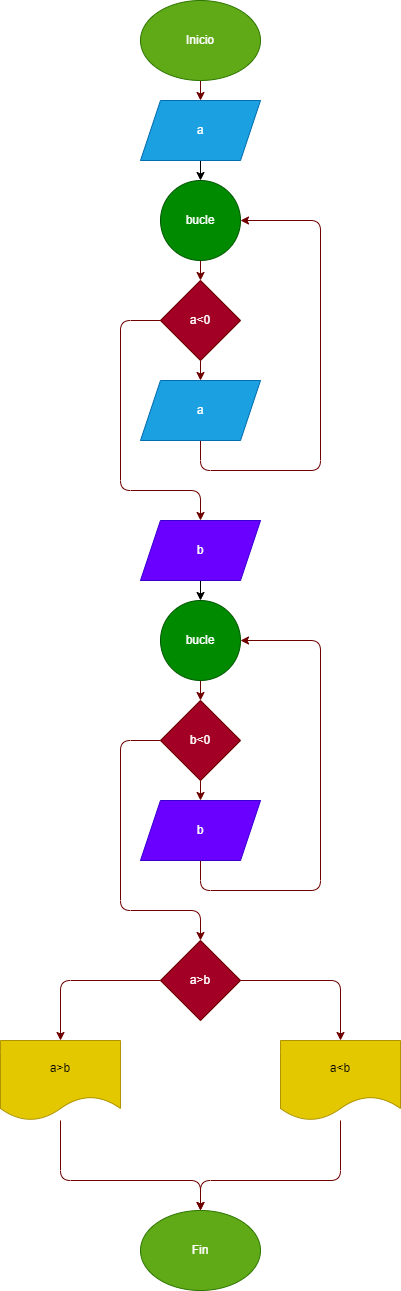

The diagram above was exported from draw.io. Its source (the exported page's mxGraphModel, read from the mxfile embedded in the PNG):
<mxGraphModel dx="637" dy="472" grid="1" gridSize="10" guides="1" tooltips="1" connect="1" arrows="1" fold="1" page="1" pageScale="1" pageWidth="850" pageHeight="1100" math="0" shadow="0">
  <root>
    <mxCell id="0" />
    <mxCell id="1" parent="0" />
    <mxCell id="16" style="edgeStyle=none;html=1;exitX=0.5;exitY=1;exitDx=0;exitDy=0;entryX=0.5;entryY=0;entryDx=0;entryDy=0;fillColor=#a20025;strokeColor=#6F0000;" parent="1" source="2" target="3" edge="1">
      <mxGeometry relative="1" as="geometry" />
    </mxCell>
    <mxCell id="2" value="Inicio" style="ellipse;whiteSpace=wrap;html=1;fillColor=#60a917;fontColor=#ffffff;strokeColor=#2D7600;" parent="1" vertex="1">
      <mxGeometry x="180" y="60" width="120" height="80" as="geometry" />
    </mxCell>
    <mxCell id="36" style="edgeStyle=none;html=1;exitX=0.5;exitY=1;exitDx=0;exitDy=0;entryX=0.5;entryY=0;entryDx=0;entryDy=0;" parent="1" source="3" target="6" edge="1">
      <mxGeometry relative="1" as="geometry" />
    </mxCell>
    <mxCell id="3" value="a" style="shape=parallelogram;perimeter=parallelogramPerimeter;whiteSpace=wrap;html=1;fixedSize=1;fillColor=#1ba1e2;fontColor=#ffffff;strokeColor=#006EAF;" parent="1" vertex="1">
      <mxGeometry x="180" y="160" width="120" height="60" as="geometry" />
    </mxCell>
    <mxCell id="37" style="edgeStyle=none;html=1;exitX=0.5;exitY=1;exitDx=0;exitDy=0;entryX=0.5;entryY=0;entryDx=0;entryDy=0;" parent="1" source="4" target="9" edge="1">
      <mxGeometry relative="1" as="geometry" />
    </mxCell>
    <mxCell id="4" value="b" style="shape=parallelogram;perimeter=parallelogramPerimeter;whiteSpace=wrap;html=1;fixedSize=1;fillColor=#6a00ff;fontColor=#ffffff;strokeColor=#3700CC;" parent="1" vertex="1">
      <mxGeometry x="180" y="580" width="120" height="60" as="geometry" />
    </mxCell>
    <mxCell id="19" style="edgeStyle=none;html=1;exitX=0.5;exitY=1;exitDx=0;exitDy=0;fillColor=#a20025;strokeColor=#6F0000;" parent="1" source="6" target="7" edge="1">
      <mxGeometry relative="1" as="geometry" />
    </mxCell>
    <mxCell id="6" value="bucle" style="ellipse;whiteSpace=wrap;html=1;aspect=fixed;fillColor=#008a00;fontColor=#ffffff;strokeColor=#005700;" parent="1" vertex="1">
      <mxGeometry x="200" y="240" width="80" height="80" as="geometry" />
    </mxCell>
    <mxCell id="20" style="edgeStyle=none;html=1;exitX=0.5;exitY=1;exitDx=0;exitDy=0;entryX=0.5;entryY=0;entryDx=0;entryDy=0;fillColor=#a20025;strokeColor=#6F0000;" parent="1" source="7" target="8" edge="1">
      <mxGeometry relative="1" as="geometry" />
    </mxCell>
    <mxCell id="24" style="edgeStyle=none;html=1;exitX=0;exitY=0.5;exitDx=0;exitDy=0;entryX=0.5;entryY=0;entryDx=0;entryDy=0;fillColor=#a20025;strokeColor=#6F0000;" parent="1" source="7" target="4" edge="1">
      <mxGeometry relative="1" as="geometry">
        <Array as="points">
          <mxPoint x="160" y="380" />
          <mxPoint x="160" y="550" />
          <mxPoint x="240" y="550" />
        </Array>
      </mxGeometry>
    </mxCell>
    <mxCell id="7" value="a&amp;lt;0" style="rhombus;whiteSpace=wrap;html=1;fillColor=#a20025;fontColor=#ffffff;strokeColor=#6F0000;" parent="1" vertex="1">
      <mxGeometry x="200" y="340" width="80" height="80" as="geometry" />
    </mxCell>
    <mxCell id="22" style="edgeStyle=none;html=1;exitX=0.5;exitY=1;exitDx=0;exitDy=0;entryX=1;entryY=0.5;entryDx=0;entryDy=0;fillColor=#a20025;strokeColor=#6F0000;" parent="1" source="8" target="6" edge="1">
      <mxGeometry relative="1" as="geometry">
        <Array as="points">
          <mxPoint x="240" y="530" />
          <mxPoint x="360" y="530" />
          <mxPoint x="360" y="280" />
        </Array>
      </mxGeometry>
    </mxCell>
    <mxCell id="8" value="a" style="shape=parallelogram;perimeter=parallelogramPerimeter;whiteSpace=wrap;html=1;fixedSize=1;fillColor=#1ba1e2;fontColor=#ffffff;strokeColor=#006EAF;" parent="1" vertex="1">
      <mxGeometry x="180" y="440" width="120" height="60" as="geometry" />
    </mxCell>
    <mxCell id="25" style="edgeStyle=none;html=1;exitX=0.5;exitY=1;exitDx=0;exitDy=0;entryX=0.5;entryY=0;entryDx=0;entryDy=0;fillColor=#a20025;strokeColor=#6F0000;" parent="1" source="9" target="11" edge="1">
      <mxGeometry relative="1" as="geometry" />
    </mxCell>
    <mxCell id="9" value="bucle" style="ellipse;whiteSpace=wrap;html=1;aspect=fixed;fillColor=#008a00;fontColor=#ffffff;strokeColor=#005700;" parent="1" vertex="1">
      <mxGeometry x="200" y="660" width="80" height="80" as="geometry" />
    </mxCell>
    <mxCell id="27" style="edgeStyle=none;html=1;exitX=0.5;exitY=1;exitDx=0;exitDy=0;entryX=1;entryY=0.5;entryDx=0;entryDy=0;fillColor=#a20025;strokeColor=#6F0000;" parent="1" source="10" target="9" edge="1">
      <mxGeometry relative="1" as="geometry">
        <Array as="points">
          <mxPoint x="240" y="950" />
          <mxPoint x="360" y="950" />
          <mxPoint x="360" y="700" />
        </Array>
      </mxGeometry>
    </mxCell>
    <mxCell id="10" value="b" style="shape=parallelogram;perimeter=parallelogramPerimeter;whiteSpace=wrap;html=1;fixedSize=1;fillColor=#6a00ff;fontColor=#ffffff;strokeColor=#3700CC;" parent="1" vertex="1">
      <mxGeometry x="180" y="860" width="120" height="60" as="geometry" />
    </mxCell>
    <mxCell id="26" style="edgeStyle=none;html=1;exitX=0.5;exitY=1;exitDx=0;exitDy=0;entryX=0.5;entryY=0;entryDx=0;entryDy=0;fillColor=#a20025;strokeColor=#6F0000;" parent="1" source="11" target="10" edge="1">
      <mxGeometry relative="1" as="geometry" />
    </mxCell>
    <mxCell id="28" style="edgeStyle=none;html=1;exitX=0;exitY=0.5;exitDx=0;exitDy=0;entryX=0.5;entryY=0;entryDx=0;entryDy=0;fillColor=#a20025;strokeColor=#6F0000;" parent="1" source="11" target="12" edge="1">
      <mxGeometry relative="1" as="geometry">
        <Array as="points">
          <mxPoint x="160" y="800" />
          <mxPoint x="160" y="970" />
          <mxPoint x="240" y="970" />
        </Array>
      </mxGeometry>
    </mxCell>
    <mxCell id="11" value="b&amp;lt;0" style="rhombus;whiteSpace=wrap;html=1;fillColor=#a20025;fontColor=#ffffff;strokeColor=#6F0000;" parent="1" vertex="1">
      <mxGeometry x="200" y="760" width="80" height="80" as="geometry" />
    </mxCell>
    <mxCell id="29" style="edgeStyle=none;html=1;exitX=1;exitY=0.5;exitDx=0;exitDy=0;entryX=0.5;entryY=0;entryDx=0;entryDy=0;fillColor=#a20025;strokeColor=#6F0000;" parent="1" source="12" target="14" edge="1">
      <mxGeometry relative="1" as="geometry">
        <Array as="points">
          <mxPoint x="380" y="1040" />
        </Array>
      </mxGeometry>
    </mxCell>
    <mxCell id="30" style="edgeStyle=none;html=1;exitX=0;exitY=0.5;exitDx=0;exitDy=0;entryX=0.5;entryY=0;entryDx=0;entryDy=0;fillColor=#a20025;strokeColor=#6F0000;" parent="1" source="12" target="13" edge="1">
      <mxGeometry relative="1" as="geometry">
        <Array as="points">
          <mxPoint x="100" y="1040" />
        </Array>
      </mxGeometry>
    </mxCell>
    <mxCell id="12" value="a&amp;gt;b" style="rhombus;whiteSpace=wrap;html=1;fillColor=#a20025;fontColor=#ffffff;strokeColor=#6F0000;" parent="1" vertex="1">
      <mxGeometry x="200" y="1000" width="80" height="80" as="geometry" />
    </mxCell>
    <mxCell id="35" style="edgeStyle=none;html=1;entryX=0.5;entryY=0;entryDx=0;entryDy=0;fillColor=#a20025;strokeColor=#6F0000;" parent="1" source="13" target="15" edge="1">
      <mxGeometry relative="1" as="geometry">
        <Array as="points">
          <mxPoint x="100" y="1240" />
          <mxPoint x="240" y="1240" />
        </Array>
      </mxGeometry>
    </mxCell>
    <mxCell id="13" value="a&amp;gt;b" style="shape=document;whiteSpace=wrap;html=1;boundedLbl=1;fillColor=#e3c800;fontColor=#000000;strokeColor=#B09500;" parent="1" vertex="1">
      <mxGeometry x="40" y="1100" width="120" height="80" as="geometry" />
    </mxCell>
    <mxCell id="34" style="edgeStyle=none;html=1;entryX=0.5;entryY=0;entryDx=0;entryDy=0;fillColor=#a20025;strokeColor=#6F0000;" parent="1" source="14" target="15" edge="1">
      <mxGeometry relative="1" as="geometry">
        <Array as="points">
          <mxPoint x="380" y="1240" />
          <mxPoint x="240" y="1240" />
        </Array>
      </mxGeometry>
    </mxCell>
    <mxCell id="14" value="a&amp;lt;b" style="shape=document;whiteSpace=wrap;html=1;boundedLbl=1;fillColor=#e3c800;fontColor=#000000;strokeColor=#B09500;" parent="1" vertex="1">
      <mxGeometry x="320" y="1100" width="120" height="80" as="geometry" />
    </mxCell>
    <mxCell id="15" value="Fin" style="ellipse;whiteSpace=wrap;html=1;fillColor=#60a917;fontColor=#ffffff;strokeColor=#2D7600;" parent="1" vertex="1">
      <mxGeometry x="180" y="1270" width="120" height="80" as="geometry" />
    </mxCell>
  </root>
</mxGraphModel>